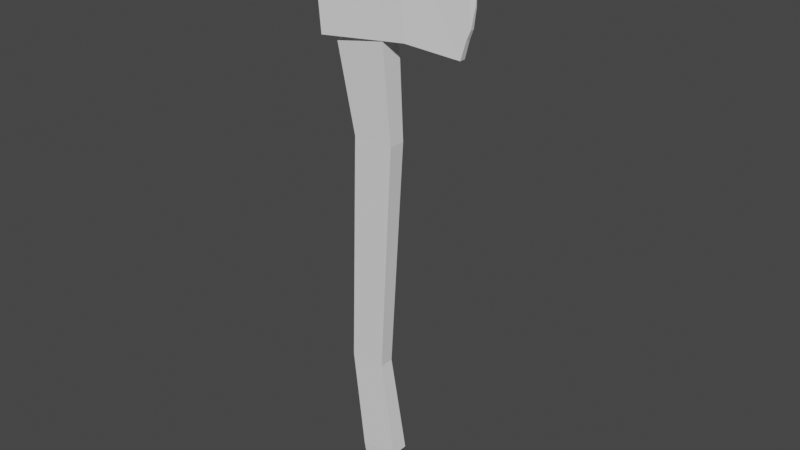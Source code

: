 # Source: WoodcutterAxe.blend  (saved by Blender 2.93.20; exported with 4.5.12 LTS)
import bpy
from mathutils import Matrix  # noqa: F401  (used for matrix-valued properties, if any)

bpy.ops.wm.read_factory_settings(use_empty=True)
scene = bpy.context.scene
scene.name = 'Scene'

# ---- collections
col_collection = bpy.data.collections.new('Collection'); scene.collection.children.link(col_collection)

# ---- world
world_world = bpy.data.worlds.new('World'); scene.world = world_world
world_world.use_nodes = True; world_world.node_tree.nodes.clear()
_N = world_world.node_tree.nodes; _L = world_world.node_tree.links
n0 = _N.new('ShaderNodeOutputWorld'); n0.name = 'World Output'; n0.location = (300, 300)
n1 = _N.new('ShaderNodeBackground'); n1.name = 'Background'; n1.location = (10, 300)
n1.inputs[0].default_value = (0.05088, 0.05088, 0.05088, 1.0)
_L.new(n1.outputs[0], n0.inputs[0])
n0.is_active_output = True
world_world.color = (0.05088, 0.05088, 0.05088)
world_world.use_sun_shadow = False
world_world.sun_shadow_jitter_overblur = 0.0

# ---- meshes
me_cube_001 = bpy.data.meshes.new('Cube.001')
me_cube_001.from_pydata([(-0.896, -1.0, -1.065), (-1.198, -1.198, 1.0), (-0.896, 1.0, -1.065), (-1.198, 1.198, 1.0), (0.9637, -1.198, 1.234), (0.9637, 1.198, 1.234), (-1.951, -1.0, 6.708), (-1.951, 1.0, 6.708), (0.04864, 1.0, 6.708), (0.04864, -1.0, 6.708), (-1.49, -1.145, 19.71), (-1.49, 1.145, 19.71), (0.7997, 1.145, 19.71), (0.7997, -1.145, 19.71), (-2.551, -1.488, 25.19), (-2.551, 1.488, 25.19), (0.4241, 1.488, 25.19), (0.4241, -1.488, 25.19)], [], [(0, 1, 3, 2), (2, 3, 5), (4, 1, 0), (4, 5, 8, 9), (7, 6, 10, 11), (3, 1, 6, 7), (1, 4, 9, 6), (5, 3, 7, 8), (10, 13, 17, 14), (6, 9, 13, 10), (8, 7, 11, 12), (9, 8, 12, 13), (16, 15, 14, 17), (12, 11, 15, 16), (13, 12, 16, 17), (11, 10, 14, 15), (0, 2, 5, 4)])
_uv = me_cube_001.uv_layers.new(name='UVMap')
_uv.uv.foreach_set('vector', [0.375, 0.0, 0.625, 0.0, 0.625, 0.25, 0.375, 0.25, 0.375, 0.25, 0.625, 0.25, 0.625, 0.5, 0.625, 0.75, 0.625, 1.0, 0.375, 1.0, 0.625, 0.75, 0.625, 0.5, 0.625, 0.5, 0.625, 0.75, 0.625, 0.25, 0.625, 0.0, 0.625, 0.0, 0.625, 0.25, 0.625, 0.25, 0.625, 0.0, 0.625, 0.0, 0.625, 0.25, 0.625, 1.0, 0.625, 0.75, 0.625, 0.75, 0.625, 1.0, 0.625, 0.5, 0.625, 0.25, 0.625, 0.25, 0.625, 0.5, 0.625, 1.0, 0.625, 0.75, 0.625, 0.75, 0.625, 1.0, 0.625, 1.0, 0.625, 0.75, 0.625, 0.75, 0.625, 1.0, 0.625, 0.5, 0.625, 0.25, 0.625, 0.25, 0.625, 0.5, 0.625, 0.75, 0.625, 0.5, 0.625, 0.5, 0.625, 0.75, 0.625, 0.5, 0.875, 0.5, 0.875, 0.75, 0.625, 0.75, 0.625, 0.5, 0.625, 0.25, 0.625, 0.25, 0.625, 0.5, 0.625, 0.75, 0.625, 0.5, 0.625, 0.5, 0.625, 0.75, 0.625, 0.25, 0.625, 0.0, 0.625, 0.0, 0.625, 0.25, 0.375, 1.0, 0.375, 0.25, 0.625, 0.5, 0.625, 0.75])
me_cube_001.use_remesh_fix_poles = True
me_cube_001.use_remesh_preserve_attributes = False
me_cube_001.update()
me_cube_002 = bpy.data.meshes.new('Cube.002')
me_cube_002.from_pydata([(-1.0, -1.0, -1.0), (-1.0, -1.0, 1.0), (-1.0, 1.0, -1.0), (-1.0, 1.0, 1.0), (1.0, -0.646, -1.0), (1.0, -0.646, 1.0), (1.0, 0.646, -1.0), (1.0, 0.646, 1.0), (1.659, 0.5505, 1.0), (1.659, 0.5505, -1.0), (1.659, -0.5505, -1.0), (1.659, -0.5505, 1.0), (3.303, 0.1699, 1.188), (3.25, 0.1699, -1.188), (3.25, -0.1699, -1.188), (3.294, -0.2165, 1.187), (-1.0, 0.0, -1.0), (-1.0, 0.0, 1.0), (1.0, 7.549e-09, -1.0), (1.0, 6.51e-09, 1.0), (1.659, 2.487e-09, -1.0), (1.659, 1.168e-09, 1.0), (-1.0, -0.5, -1.0), (1.0, -0.323, 1.0), (1.659, -0.2753, 1.0), (-1.0, -0.5, 1.0), (1.0, -0.323, -1.0), (1.659, -0.2753, -1.0), (-1.0, 0.5, 1.0), (1.0, 0.323, -1.0), (1.659, 0.2753, -1.0), (-1.0, 0.5, -1.0), (1.0, 0.323, 1.0), (1.659, 0.2753, 1.0), (3.493, 0.1264, 0.9389), (3.452, 0.1264, -0.8676), (3.452, -0.132, -0.8676), (3.486, -0.1674, 0.9379), (3.625, 0.1008, 0.7705), (3.592, 0.1008, -0.7014), (3.592, -0.1097, -0.7014), (3.62, -0.1385, 0.7698), (3.625, 0.1008, 0.7705), (3.592, 0.1008, -0.7014), (3.592, -0.1097, -0.7014), (3.62, -0.1385, 0.7698), (3.748, 0.0501, 0.4379), (3.73, 0.0501, -0.3703), (3.73, -0.06547, -0.3703), (3.745, -0.08132, 0.4375), (3.803, -0.01165, 0.02723)], [], [(31, 28, 3, 2), (2, 3, 7, 6), (23, 5, 11, 24), (4, 5, 1, 0), (22, 26, 4, 0), (23, 25, 1, 5), (9, 8, 12, 13), (6, 7, 8, 9), (5, 4, 10, 11), (29, 6, 9, 30), (11, 10, 14, 15), (26, 18, 20, 27), (32, 28, 17, 19), (31, 29, 18, 16), (32, 19, 21, 33), (22, 25, 17, 16), (0, 1, 25, 22), (4, 26, 27, 10), (19, 17, 25, 23), (16, 18, 26, 22), (19, 23, 24, 21), (7, 32, 33, 8), (2, 6, 29, 31), (7, 3, 28, 32), (18, 29, 30, 20), (16, 17, 28, 31), (37, 36, 40, 41), (35, 34, 38, 39), (41, 40, 44, 45), (39, 38, 42, 43), (45, 44, 48, 49), (43, 42, 46, 47), (49, 48, 50), (47, 46, 50), (24, 11, 8, 33, 21), (30, 9, 10, 27, 20), (14, 13, 35, 36), (13, 14, 10, 9), (36, 35, 43, 44), (44, 43, 47, 48), (50, 48, 47), (50, 46, 49), (49, 46, 42, 45), (34, 37, 45, 42), (12, 15, 37, 34), (8, 11, 15, 12), (13, 12, 34, 35), (14, 36, 37, 15)])
_uv = me_cube_002.uv_layers.new(name='UVMap')
_uv.uv.foreach_set('vector', [0.375, 0.1875, 0.625, 0.1875, 0.625, 0.25, 0.375, 0.25, 0.375, 0.25, 0.625, 0.25, 0.625, 0.5, 0.375, 0.5, 0.625, 0.6875, 0.625, 0.75, 0.625, 0.75, 0.625, 0.6875, 0.375, 0.75, 0.625, 0.75, 0.625, 1.0, 0.375, 1.0, 0.125, 0.6875, 0.375, 0.6875, 0.375, 0.75, 0.125, 0.75, 0.625, 0.6875, 0.875, 0.6875, 0.875, 0.75, 0.625, 0.75, 0.375, 0.5, 0.625, 0.5, 0.625, 0.5, 0.375, 0.5, 0.375, 0.5, 0.625, 0.5, 0.625, 0.5, 0.375, 0.5, 0.625, 0.75, 0.375, 0.75, 0.375, 0.75, 0.625, 0.75, 0.375, 0.5625, 0.375, 0.5, 0.375, 0.5, 0.375, 0.5625, 0.625, 0.75, 0.375, 0.75, 0.375, 0.75, 0.625, 0.75, 0.375, 0.6875, 0.375, 0.625, 0.375, 0.625, 0.375, 0.6875, 0.625, 0.5625, 0.875, 0.5625, 0.875, 0.625, 0.625, 0.625, 0.125, 0.5625, 0.375, 0.5625, 0.375, 0.625, 0.125, 0.625, 0.625, 0.5625, 0.625, 0.625, 0.625, 0.625, 0.625, 0.5625, 0.375, 0.0625, 0.625, 0.0625, 0.625, 0.125, 0.375, 0.125, 0.375, 0.0, 0.625, 0.0, 0.625, 0.0625, 0.375, 0.0625, 0.375, 0.75, 0.375, 0.6875, 0.375, 0.6875, 0.375, 0.75, 0.625, 0.625, 0.875, 0.625, 0.875, 0.6875, 0.625, 0.6875, 0.125, 0.625, 0.375, 0.625, 0.375, 0.6875, 0.125, 0.6875, 0.625, 0.625, 0.625, 0.6875, 0.625, 0.6875, 0.625, 0.625, 0.625, 0.5, 0.625, 0.5625, 0.625, 0.5625, 0.625, 0.5, 0.125, 0.5, 0.375, 0.5, 0.375, 0.5625, 0.125, 0.5625, 0.625, 0.5, 0.875, 0.5, 0.875, 0.5625, 0.625, 0.5625, 0.375, 0.625, 0.375, 0.5625, 0.375, 0.5625, 0.375, 0.625, 0.375, 0.125, 0.625, 0.125, 0.625, 0.1875, 0.375, 0.1875, 0.625, 0.75, 0.375, 0.75, 0.375, 0.75, 0.625, 0.75, 0.375, 0.5, 0.625, 0.5, 0.625, 0.5, 0.375, 0.5, 0.625, 0.75, 0.375, 0.75, 0.375, 0.75, 0.625, 0.75, 0.375, 0.5, 0.625, 0.5, 0.625, 0.5, 0.375, 0.5, 0.625, 0.75, 0.375, 0.75, 0.375, 0.75, 0.625, 0.75, 0.375, 0.5, 0.625, 0.5, 0.625, 0.5, 0.375, 0.5, 0.625, 0.75, 0.375, 0.75, 0.625, 0.75, 0.375, 0.5, 0.625, 0.5, 0.375, 0.5, 0.625, 0.6875, 0.625, 0.75, 0.625, 0.5, 0.625, 0.5625, 0.625, 0.625, 0.375, 0.5625, 0.375, 0.5, 0.375, 0.75, 0.375, 0.6875, 0.375, 0.625, 0.0, 0.0, 0.0, 0.0, 0.0, 0.0, 0.0, 0.0, 0.0, 0.0, 0.0, 0.0, 0.375, 0.75, 0.375, 0.5, 0.0, 0.0, 0.0, 0.0, 0.0, 0.0, 0.0, 0.0, 0.0, 0.0, 0.0, 0.0, 0.375, 0.5, 0.375, 0.75, 0.375, 0.5, 0.375, 0.75, 0.375, 0.5, 0.625, 0.75, 0.625, 0.5, 0.625, 0.75, 0.625, 0.75, 0.625, 0.5, 0.625, 0.5, 0.625, 0.75, 0.0, 0.0, 0.0, 0.0, 0.625, 0.75, 0.625, 0.5, 0.0, 0.0, 0.0, 0.0, 0.0, 0.0, 0.0, 0.0, 0.625, 0.5, 0.625, 0.75, 0.625, 0.75, 0.0, 0.0, 0.0, 0.0, 0.0, 0.0, 0.625, 0.5, 0.0, 0.0, 0.0, 0.0, 0.0, 0.0, 0.625, 0.75, 0.0, 0.0])
me_cube_002.use_remesh_fix_poles = True
me_cube_002.use_remesh_preserve_attributes = False
me_cube_002.update()

# ---- objects
ob_sap = bpy.data.objects.new('Sap', me_cube_001)
ob_head = bpy.data.objects.new('Head', me_cube_002)

# ---- transforms, parenting, visibility, modifiers, constraints
ob_sap.location = (-0.1448, 0.0, 0.2065)
ob_sap.scale = (0.1522, 0.06218, 0.1522)
ob_head.location = (-0.375, -5.959e-07, 4.435)
ob_head.rotation_euler = (4.97e-10, -0.08588, -1.157e-08)
ob_head.scale = (0.2731, 0.1517, 0.4495)

# ---- collection membership
col_collection.objects.link(ob_sap)
col_collection.objects.link(ob_head)

# ---- scene / render settings (as saved in the file)
scene.frame_start = 1; scene.frame_end = 250; scene.frame_set(1)
scene.render.engine = 'BLENDER_EEVEE_NEXT'
scene.cycles.use_denoising = False
scene.cycles.samples = 128
scene.cycles.sampling_pattern = 'TABULATED_SOBOL'
scene.cycles.use_adaptive_sampling = False
scene.cycles.use_light_tree = False
scene.view_settings.view_transform = 'Filmic'
bpy.context.view_layer.update()

# ---- added for rendering (the .blend has no active camera and no usable light): camera, sun
cam_auto = bpy.data.cameras.new('AutoCamera')
cam_auto.lens = 50.0
cam_auto.sensor_width = 36.0
cam_auto.clip_end = 1000.0
ob_auto_camera = bpy.data.objects.new('AutoCamera', cam_auto)
scene.collection.objects.link(ob_auto_camera)
ob_auto_camera.location = (4.82902, -5.78718, 6.40858)
ob_auto_camera.rotation_euler = (1.09748, -7.21219e-08, 0.694738)
scene.camera = ob_auto_camera
light_auto_sun = bpy.data.lights.new('AutoSun', 'SUN')
light_auto_sun.energy = 3.0
light_auto_sun.angle = 0.0523599
ob_auto_sun = bpy.data.objects.new('AutoSun', light_auto_sun)
scene.collection.objects.link(ob_auto_sun)
ob_auto_sun.rotation_euler = (0.872665, 0.174533, 0.523599)
bpy.context.view_layer.update()
